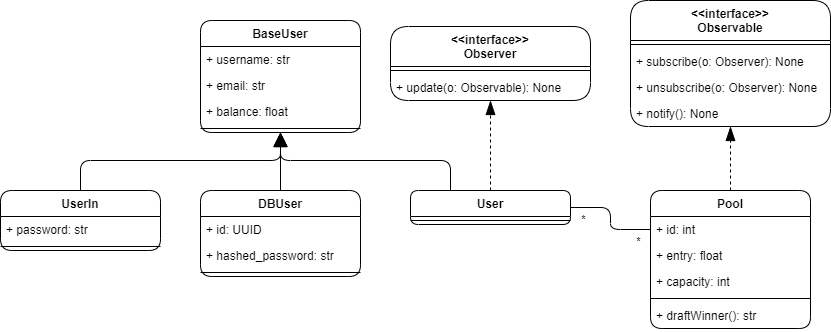

The diagram above was exported from draw.io. Its source (the exported page's mxGraphModel, read from the mxfile embedded in the PNG):
<mxGraphModel dx="1009" dy="735" grid="1" gridSize="10" guides="1" tooltips="1" connect="1" arrows="1" fold="1" page="1" pageScale="1" pageWidth="850" pageHeight="1100" math="0" shadow="0">
  <root>
    <mxCell id="0" />
    <mxCell id="1" parent="0" />
    <mxCell id="26" style="edgeStyle=orthogonalEdgeStyle;html=1;endArrow=block;endFill=1;endSize=12;" parent="1" source="2" target="10" edge="1">
      <mxGeometry relative="1" as="geometry">
        <mxPoint x="340" y="200" as="targetPoint" />
        <Array as="points">
          <mxPoint x="120" y="210" />
          <mxPoint x="320" y="210" />
        </Array>
      </mxGeometry>
    </mxCell>
    <mxCell id="2" value="UserIn" style="swimlane;fontStyle=1;align=center;verticalAlign=top;childLayout=stackLayout;horizontal=1;startSize=26;horizontalStack=0;resizeParent=1;resizeParentMax=0;resizeLast=0;collapsible=1;marginBottom=0;rounded=1;" parent="1" vertex="1">
      <mxGeometry x="40" y="240" width="160" height="60" as="geometry" />
    </mxCell>
    <mxCell id="3" value="+ password: str" style="text;strokeColor=none;fillColor=none;align=left;verticalAlign=top;spacingLeft=4;spacingRight=4;overflow=hidden;rotatable=0;points=[[0,0.5],[1,0.5]];portConstraint=eastwest;" parent="2" vertex="1">
      <mxGeometry y="26" width="160" height="26" as="geometry" />
    </mxCell>
    <mxCell id="4" value="" style="line;strokeWidth=1;fillColor=none;align=left;verticalAlign=middle;spacingTop=-1;spacingLeft=3;spacingRight=3;rotatable=0;labelPosition=right;points=[];portConstraint=eastwest;strokeColor=inherit;" parent="2" vertex="1">
      <mxGeometry y="52" width="160" height="8" as="geometry" />
    </mxCell>
    <mxCell id="27" style="edgeStyle=orthogonalEdgeStyle;html=1;endArrow=block;endFill=1;endSize=12;" parent="1" source="6" target="10" edge="1">
      <mxGeometry relative="1" as="geometry" />
    </mxCell>
    <mxCell id="6" value="DBUser" style="swimlane;fontStyle=1;align=center;verticalAlign=top;childLayout=stackLayout;horizontal=1;startSize=26;horizontalStack=0;resizeParent=1;resizeParentMax=0;resizeLast=0;collapsible=1;marginBottom=0;rounded=1;" parent="1" vertex="1">
      <mxGeometry x="240" y="240" width="160" height="86" as="geometry" />
    </mxCell>
    <mxCell id="11" value="+ id: UUID" style="text;strokeColor=none;fillColor=none;align=left;verticalAlign=top;spacingLeft=4;spacingRight=4;overflow=hidden;rotatable=0;points=[[0,0.5],[1,0.5]];portConstraint=eastwest;" parent="6" vertex="1">
      <mxGeometry y="26" width="160" height="26" as="geometry" />
    </mxCell>
    <mxCell id="7" value="+ hashed_password: str" style="text;strokeColor=none;fillColor=none;align=left;verticalAlign=top;spacingLeft=4;spacingRight=4;overflow=hidden;rotatable=0;points=[[0,0.5],[1,0.5]];portConstraint=eastwest;" parent="6" vertex="1">
      <mxGeometry y="52" width="160" height="26" as="geometry" />
    </mxCell>
    <mxCell id="8" value="" style="line;strokeWidth=1;fillColor=none;align=left;verticalAlign=middle;spacingTop=-1;spacingLeft=3;spacingRight=3;rotatable=0;labelPosition=right;points=[];portConstraint=eastwest;strokeColor=inherit;" parent="6" vertex="1">
      <mxGeometry y="78" width="160" height="8" as="geometry" />
    </mxCell>
    <mxCell id="10" value="BaseUser" style="swimlane;fontStyle=1;align=center;verticalAlign=top;childLayout=stackLayout;horizontal=1;startSize=26;horizontalStack=0;resizeParent=1;resizeParentMax=0;resizeLast=0;collapsible=1;marginBottom=0;rounded=1;" parent="1" vertex="1">
      <mxGeometry x="240" y="70" width="160" height="112" as="geometry" />
    </mxCell>
    <mxCell id="15" value="+ username: str" style="text;strokeColor=none;fillColor=none;align=left;verticalAlign=top;spacingLeft=4;spacingRight=4;overflow=hidden;rotatable=0;points=[[0,0.5],[1,0.5]];portConstraint=eastwest;" parent="10" vertex="1">
      <mxGeometry y="26" width="160" height="26" as="geometry" />
    </mxCell>
    <mxCell id="30" value="+ email: str" style="text;strokeColor=none;fillColor=none;align=left;verticalAlign=top;spacingLeft=4;spacingRight=4;overflow=hidden;rotatable=0;points=[[0,0.5],[1,0.5]];portConstraint=eastwest;" parent="10" vertex="1">
      <mxGeometry y="52" width="160" height="26" as="geometry" />
    </mxCell>
    <mxCell id="31" value="+ balance: float" style="text;strokeColor=none;fillColor=none;align=left;verticalAlign=top;spacingLeft=4;spacingRight=4;overflow=hidden;rotatable=0;points=[[0,0.5],[1,0.5]];portConstraint=eastwest;" parent="10" vertex="1">
      <mxGeometry y="78" width="160" height="26" as="geometry" />
    </mxCell>
    <mxCell id="12" value="" style="line;strokeWidth=1;fillColor=none;align=left;verticalAlign=middle;spacingTop=-1;spacingLeft=3;spacingRight=3;rotatable=0;labelPosition=right;points=[];portConstraint=eastwest;strokeColor=inherit;" parent="10" vertex="1">
      <mxGeometry y="104" width="160" height="8" as="geometry" />
    </mxCell>
    <mxCell id="28" style="edgeStyle=orthogonalEdgeStyle;html=1;endArrow=block;endFill=1;endSize=12;exitX=0.25;exitY=0;exitDx=0;exitDy=0;" parent="1" source="14" target="10" edge="1">
      <mxGeometry relative="1" as="geometry">
        <Array as="points">
          <mxPoint x="490" y="210" />
          <mxPoint x="320" y="210" />
        </Array>
      </mxGeometry>
    </mxCell>
    <mxCell id="43" style="edgeStyle=orthogonalEdgeStyle;html=1;dashed=1;endArrow=blockThin;endFill=1;endSize=12;" parent="1" source="14" target="38" edge="1">
      <mxGeometry relative="1" as="geometry" />
    </mxCell>
    <mxCell id="14" value="User" style="swimlane;fontStyle=1;align=center;verticalAlign=top;childLayout=stackLayout;horizontal=1;startSize=26;horizontalStack=0;resizeParent=1;resizeParentMax=0;resizeLast=0;collapsible=1;marginBottom=0;rounded=1;" parent="1" vertex="1">
      <mxGeometry x="450" y="240" width="160" height="34" as="geometry" />
    </mxCell>
    <mxCell id="16" value="" style="line;strokeWidth=1;fillColor=none;align=left;verticalAlign=middle;spacingTop=-1;spacingLeft=3;spacingRight=3;rotatable=0;labelPosition=right;points=[];portConstraint=eastwest;strokeColor=inherit;" parent="14" vertex="1">
      <mxGeometry y="26" width="160" height="8" as="geometry" />
    </mxCell>
    <mxCell id="37" style="edgeStyle=orthogonalEdgeStyle;html=1;endArrow=blockThin;endFill=1;endSize=12;dashed=1;" parent="1" source="18" target="22" edge="1">
      <mxGeometry relative="1" as="geometry" />
    </mxCell>
    <mxCell id="18" value="Pool" style="swimlane;fontStyle=1;align=center;verticalAlign=top;childLayout=stackLayout;horizontal=1;startSize=26;horizontalStack=0;resizeParent=1;resizeParentMax=0;resizeLast=0;collapsible=1;marginBottom=0;rounded=1;" parent="1" vertex="1">
      <mxGeometry x="690" y="240" width="160" height="138" as="geometry" />
    </mxCell>
    <mxCell id="19" value="+ id: int" style="text;strokeColor=none;fillColor=none;align=left;verticalAlign=top;spacingLeft=4;spacingRight=4;overflow=hidden;rotatable=0;points=[[0,0.5],[1,0.5]];portConstraint=eastwest;" parent="18" vertex="1">
      <mxGeometry y="26" width="160" height="26" as="geometry" />
    </mxCell>
    <mxCell id="32" value="+ entry: float" style="text;strokeColor=none;fillColor=none;align=left;verticalAlign=top;spacingLeft=4;spacingRight=4;overflow=hidden;rotatable=0;points=[[0,0.5],[1,0.5]];portConstraint=eastwest;" parent="18" vertex="1">
      <mxGeometry y="52" width="160" height="26" as="geometry" />
    </mxCell>
    <mxCell id="33" value="+ capacity: int" style="text;strokeColor=none;fillColor=none;align=left;verticalAlign=top;spacingLeft=4;spacingRight=4;overflow=hidden;rotatable=0;points=[[0,0.5],[1,0.5]];portConstraint=eastwest;" parent="18" vertex="1">
      <mxGeometry y="78" width="160" height="26" as="geometry" />
    </mxCell>
    <mxCell id="20" value="" style="line;strokeWidth=1;fillColor=none;align=left;verticalAlign=middle;spacingTop=-1;spacingLeft=3;spacingRight=3;rotatable=0;labelPosition=right;points=[];portConstraint=eastwest;strokeColor=inherit;" parent="18" vertex="1">
      <mxGeometry y="104" width="160" height="8" as="geometry" />
    </mxCell>
    <mxCell id="21" value="+ draftWinner(): str" style="text;strokeColor=none;fillColor=none;align=left;verticalAlign=top;spacingLeft=4;spacingRight=4;overflow=hidden;rotatable=0;points=[[0,0.5],[1,0.5]];portConstraint=eastwest;" parent="18" vertex="1">
      <mxGeometry y="112" width="160" height="26" as="geometry" />
    </mxCell>
    <mxCell id="22" value="&lt;&lt;interface&gt;&gt;&#10;Observable" style="swimlane;fontStyle=1;align=center;verticalAlign=top;childLayout=stackLayout;horizontal=1;startSize=40;horizontalStack=0;resizeParent=1;resizeParentMax=0;resizeLast=0;collapsible=1;marginBottom=0;rounded=1;" parent="1" vertex="1">
      <mxGeometry x="670" y="50" width="200" height="126" as="geometry" />
    </mxCell>
    <mxCell id="24" value="" style="line;strokeWidth=1;fillColor=none;align=left;verticalAlign=middle;spacingTop=-1;spacingLeft=3;spacingRight=3;rotatable=0;labelPosition=right;points=[];portConstraint=eastwest;strokeColor=inherit;" parent="22" vertex="1">
      <mxGeometry y="40" width="200" height="8" as="geometry" />
    </mxCell>
    <mxCell id="25" value="+ subscribe(o: Observer): None" style="text;strokeColor=none;fillColor=none;align=left;verticalAlign=top;spacingLeft=4;spacingRight=4;overflow=hidden;rotatable=0;points=[[0,0.5],[1,0.5]];portConstraint=eastwest;" parent="22" vertex="1">
      <mxGeometry y="48" width="200" height="26" as="geometry" />
    </mxCell>
    <mxCell id="35" value="+ unsubscribe(o: Observer): None" style="text;strokeColor=none;fillColor=none;align=left;verticalAlign=top;spacingLeft=4;spacingRight=4;overflow=hidden;rotatable=0;points=[[0,0.5],[1,0.5]];portConstraint=eastwest;" parent="22" vertex="1">
      <mxGeometry y="74" width="200" height="26" as="geometry" />
    </mxCell>
    <mxCell id="36" value="+ notify(): None" style="text;strokeColor=none;fillColor=none;align=left;verticalAlign=top;spacingLeft=4;spacingRight=4;overflow=hidden;rotatable=0;points=[[0,0.5],[1,0.5]];portConstraint=eastwest;" parent="22" vertex="1">
      <mxGeometry y="100" width="200" height="26" as="geometry" />
    </mxCell>
    <mxCell id="34" style="edgeStyle=orthogonalEdgeStyle;html=1;entryX=0;entryY=0.5;entryDx=0;entryDy=0;endArrow=none;endFill=0;endSize=12;" parent="1" source="14" target="19" edge="1">
      <mxGeometry relative="1" as="geometry" />
    </mxCell>
    <mxCell id="44" value="*" style="edgeLabel;html=1;align=center;verticalAlign=middle;resizable=0;points=[];" parent="34" vertex="1" connectable="0">
      <mxGeometry x="-0.7609" y="1" relative="1" as="geometry">
        <mxPoint y="12" as="offset" />
      </mxGeometry>
    </mxCell>
    <mxCell id="45" value="*" style="edgeLabel;html=1;align=center;verticalAlign=middle;resizable=0;points=[];" parent="34" vertex="1" connectable="0">
      <mxGeometry x="0.7391" y="-4" relative="1" as="geometry">
        <mxPoint y="7" as="offset" />
      </mxGeometry>
    </mxCell>
    <mxCell id="38" value="&lt;&lt;interface&gt;&gt;&#10;Observer" style="swimlane;fontStyle=1;align=center;verticalAlign=top;childLayout=stackLayout;horizontal=1;startSize=40;horizontalStack=0;resizeParent=1;resizeParentMax=0;resizeLast=0;collapsible=1;marginBottom=0;rounded=1;" parent="1" vertex="1">
      <mxGeometry x="430" y="76" width="200" height="74" as="geometry" />
    </mxCell>
    <mxCell id="39" value="" style="line;strokeWidth=1;fillColor=none;align=left;verticalAlign=middle;spacingTop=-1;spacingLeft=3;spacingRight=3;rotatable=0;labelPosition=right;points=[];portConstraint=eastwest;strokeColor=inherit;" parent="38" vertex="1">
      <mxGeometry y="40" width="200" height="8" as="geometry" />
    </mxCell>
    <mxCell id="40" value="+ update(o: Observable): None" style="text;strokeColor=none;fillColor=none;align=left;verticalAlign=top;spacingLeft=4;spacingRight=4;overflow=hidden;rotatable=0;points=[[0,0.5],[1,0.5]];portConstraint=eastwest;" parent="38" vertex="1">
      <mxGeometry y="48" width="200" height="26" as="geometry" />
    </mxCell>
  </root>
</mxGraphModel>